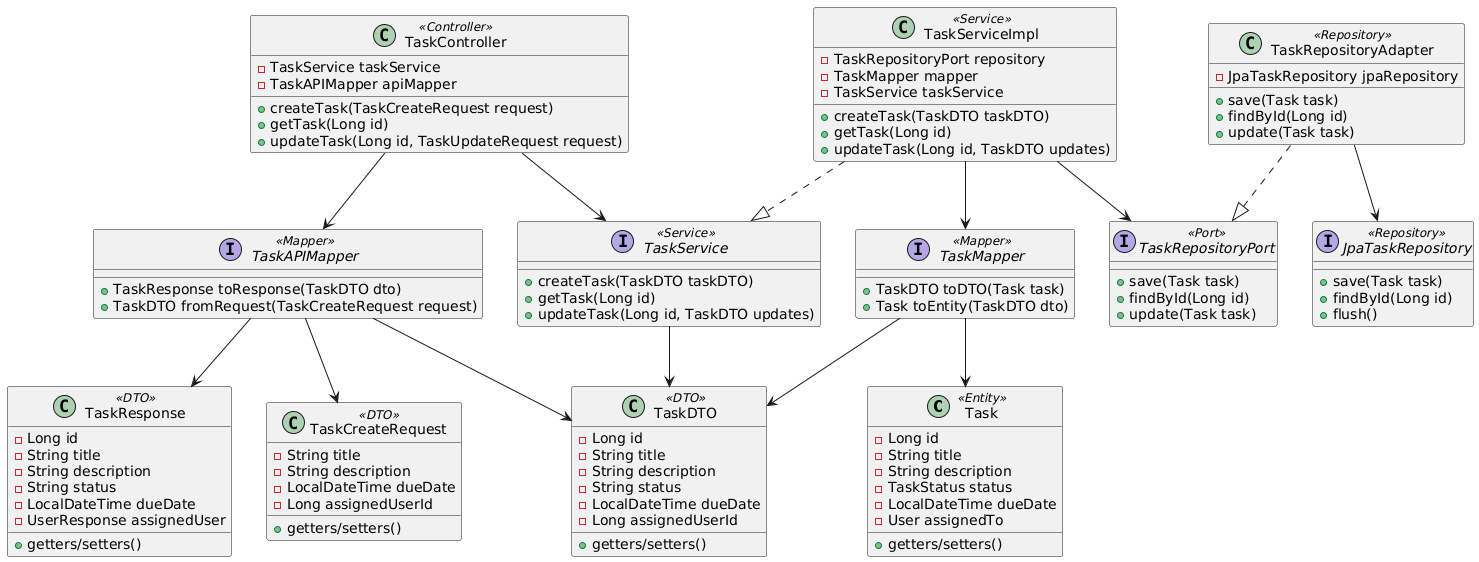

The diagram above was rendered by PlantUML. Its source (embedded in the PNG):
@startuml
class Task <<Entity>> {
  -Long id
  -String title
  -String description
  -TaskStatus status
  -LocalDateTime dueDate
  -User assignedTo
  +getters/setters()
}

class TaskDTO <<DTO>> {
  -Long id
  -String title
  -String description
  -String status
  -LocalDateTime dueDate
  -Long assignedUserId
  +getters/setters()
}

class TaskCreateRequest <<DTO>> {
  -String title
  -String description
  -LocalDateTime dueDate
  -Long assignedUserId
  +getters/setters()
}

class TaskResponse <<DTO>> {
  -Long id
  -String title
  -String description
  -String status
  -LocalDateTime dueDate
  -UserResponse assignedUser
  +getters/setters()
}

interface TaskMapper <<Mapper>> {
  +TaskDTO toDTO(Task task)
  +Task toEntity(TaskDTO dto)
}

interface TaskAPIMapper <<Mapper>> {
  +TaskResponse toResponse(TaskDTO dto)
  +TaskDTO fromRequest(TaskCreateRequest request)
}

class TaskController <<Controller>> {
  -TaskService taskService
  -TaskAPIMapper apiMapper
  +createTask(TaskCreateRequest request)
  +getTask(Long id)
  +updateTask(Long id, TaskUpdateRequest request)
}

interface TaskService <<Service>> {
  +createTask(TaskDTO taskDTO)
  +getTask(Long id)
  +updateTask(Long id, TaskDTO updates)
}

class TaskServiceImpl <<Service>> {
  -TaskRepositoryPort repository
  -TaskMapper mapper
  -TaskService taskService
  +createTask(TaskDTO taskDTO)
  +getTask(Long id)
  +updateTask(Long id, TaskDTO updates)
}

interface TaskRepositoryPort <<Port>> {
  +save(Task task)
  +findById(Long id)
  +update(Task task)
}

class TaskRepositoryAdapter <<Repository>> {
  -JpaTaskRepository jpaRepository
  +save(Task task)
  +findById(Long id)
  +update(Task task)
}

interface JpaTaskRepository <<Repository>> {
  +save(Task task)
  +findById(Long id)
  +flush()
}

' Relationships
TaskController --> TaskService
TaskController --> TaskAPIMapper

TaskServiceImpl ..|> TaskService
TaskServiceImpl --> TaskRepositoryPort
TaskServiceImpl --> TaskMapper

TaskRepositoryAdapter ..|> TaskRepositoryPort
TaskRepositoryAdapter --> JpaTaskRepository

TaskMapper --> Task
TaskMapper --> TaskDTO

TaskAPIMapper --> TaskDTO
TaskAPIMapper --> TaskCreateRequest
TaskAPIMapper --> TaskResponse

TaskService --> TaskDTO
@enduml